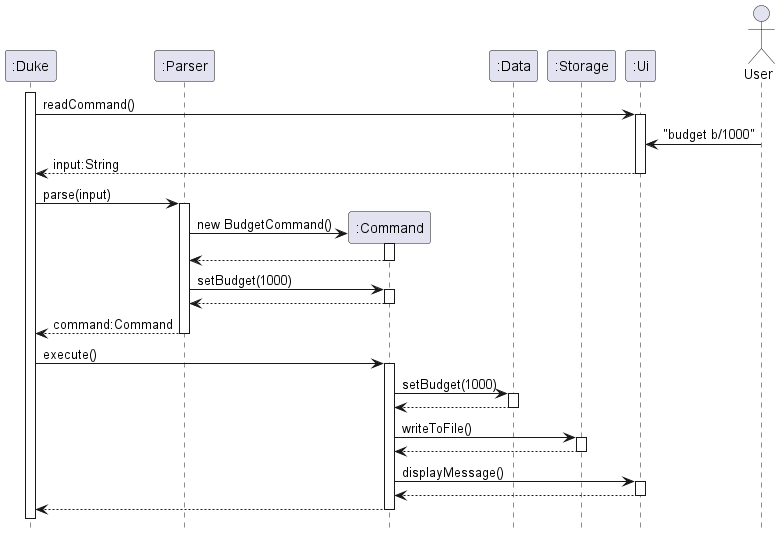

The diagram above was rendered by PlantUML. Its source (embedded in the PNG):
@startuml
!include Style.puml

Participant ":Duke" as duke
Participant ":Parser" as parser
Participant ":Command" as command
Participant ":Data" as data
Participant ":Storage" as storage
Participant ":Ui" as ui
actor User

activate duke
duke -> ui:readCommand()
activate ui
User -> ui:"budget b/1000"
return input:String

duke -> parser:parse(input)
activate parser
    create command
    parser -> command:new BudgetCommand()
    activate command
    return
    parser -> command:setBudget(1000)
    activate command
    return
return command:Command

duke -> command:execute()
activate command
    command -> data:setBudget(1000)
    activate data
    return

    command -> storage:writeToFile()
    activate storage
    return

    command -> ui:displayMessage()
    activate ui
    return
return

@enduml